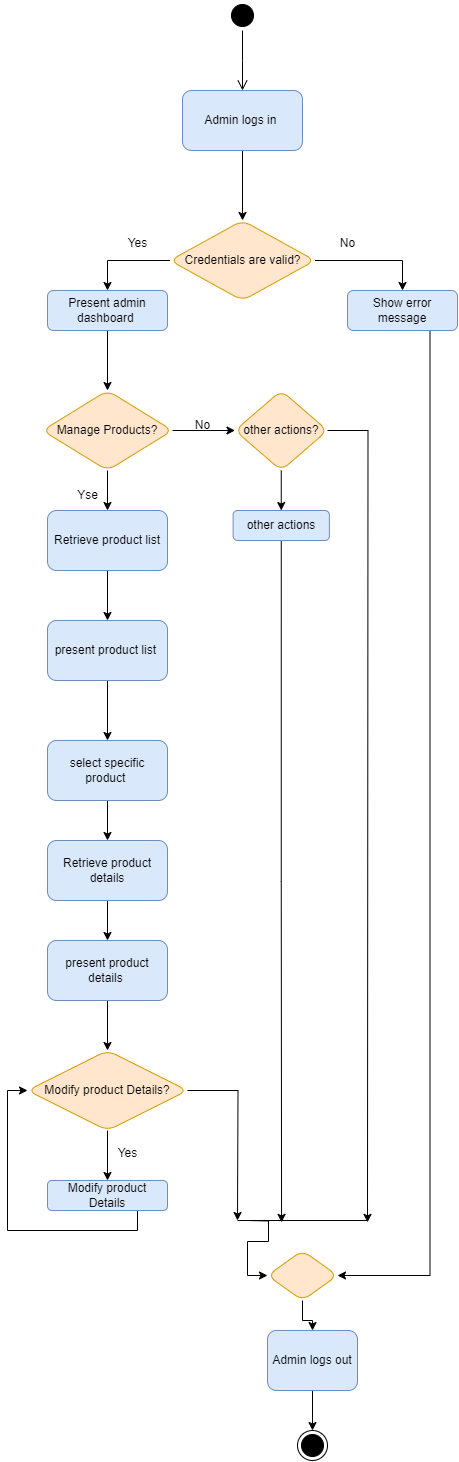

The diagram above was exported from draw.io. Its source (the exported page's mxGraphModel, read from the mxfile embedded in the PNG):
<mxGraphModel dx="2625" dy="1393" grid="1" gridSize="10" guides="1" tooltips="1" connect="1" arrows="1" fold="1" page="1" pageScale="1" pageWidth="850" pageHeight="1100" math="0" shadow="0">
  <root>
    <mxCell id="0" />
    <mxCell id="1" parent="0" />
    <mxCell id="bD0_mR3nlo-1Xnnsggx8-38" value="" style="ellipse;html=1;shape=startState;fillColor=#000000;strokeColor=#000000;" vertex="1" parent="1">
      <mxGeometry x="340" y="420" width="30" height="30" as="geometry" />
    </mxCell>
    <mxCell id="bD0_mR3nlo-1Xnnsggx8-39" value="" style="edgeStyle=orthogonalEdgeStyle;html=1;verticalAlign=bottom;endArrow=open;endSize=8;strokeColor=#000000;rounded=0;" edge="1" source="bD0_mR3nlo-1Xnnsggx8-38" parent="1">
      <mxGeometry relative="1" as="geometry">
        <mxPoint x="355" y="510" as="targetPoint" />
      </mxGeometry>
    </mxCell>
    <mxCell id="bD0_mR3nlo-1Xnnsggx8-43" value="" style="edgeStyle=orthogonalEdgeStyle;rounded=0;orthogonalLoop=1;jettySize=auto;html=1;" edge="1" parent="1" source="bD0_mR3nlo-1Xnnsggx8-41" target="bD0_mR3nlo-1Xnnsggx8-42">
      <mxGeometry relative="1" as="geometry" />
    </mxCell>
    <mxCell id="bD0_mR3nlo-1Xnnsggx8-41" value="Admin logs in&amp;nbsp;" style="rounded=1;whiteSpace=wrap;html=1;fillColor=#dae8fc;strokeColor=#6c8ebf;" vertex="1" parent="1">
      <mxGeometry x="295" y="510" width="120" height="60" as="geometry" />
    </mxCell>
    <mxCell id="bD0_mR3nlo-1Xnnsggx8-46" style="edgeStyle=orthogonalEdgeStyle;rounded=0;orthogonalLoop=1;jettySize=auto;html=1;exitX=1;exitY=0.5;exitDx=0;exitDy=0;entryX=0.5;entryY=0;entryDx=0;entryDy=0;" edge="1" parent="1" source="bD0_mR3nlo-1Xnnsggx8-42" target="bD0_mR3nlo-1Xnnsggx8-44">
      <mxGeometry relative="1" as="geometry" />
    </mxCell>
    <mxCell id="bD0_mR3nlo-1Xnnsggx8-49" style="edgeStyle=orthogonalEdgeStyle;rounded=0;orthogonalLoop=1;jettySize=auto;html=1;exitX=0;exitY=0.5;exitDx=0;exitDy=0;entryX=0.5;entryY=0;entryDx=0;entryDy=0;" edge="1" parent="1" source="bD0_mR3nlo-1Xnnsggx8-42" target="bD0_mR3nlo-1Xnnsggx8-47">
      <mxGeometry relative="1" as="geometry" />
    </mxCell>
    <mxCell id="bD0_mR3nlo-1Xnnsggx8-42" value="Credentials are valid?" style="rhombus;whiteSpace=wrap;html=1;rounded=1;fillColor=#ffe6cc;strokeColor=#d79b00;" vertex="1" parent="1">
      <mxGeometry x="282.5" y="640" width="145" height="80" as="geometry" />
    </mxCell>
    <mxCell id="bD0_mR3nlo-1Xnnsggx8-99" style="edgeStyle=orthogonalEdgeStyle;rounded=0;orthogonalLoop=1;jettySize=auto;html=1;exitX=0.75;exitY=1;exitDx=0;exitDy=0;entryX=1;entryY=0.5;entryDx=0;entryDy=0;" edge="1" parent="1" source="bD0_mR3nlo-1Xnnsggx8-44" target="bD0_mR3nlo-1Xnnsggx8-96">
      <mxGeometry relative="1" as="geometry" />
    </mxCell>
    <mxCell id="bD0_mR3nlo-1Xnnsggx8-44" value="Show error message" style="whiteSpace=wrap;html=1;rounded=1;fillColor=#dae8fc;strokeColor=#6c8ebf;" vertex="1" parent="1">
      <mxGeometry x="460" y="710" width="110" height="40" as="geometry" />
    </mxCell>
    <mxCell id="bD0_mR3nlo-1Xnnsggx8-60" value="" style="edgeStyle=orthogonalEdgeStyle;rounded=0;orthogonalLoop=1;jettySize=auto;html=1;" edge="1" parent="1" source="bD0_mR3nlo-1Xnnsggx8-47" target="bD0_mR3nlo-1Xnnsggx8-59">
      <mxGeometry relative="1" as="geometry" />
    </mxCell>
    <mxCell id="bD0_mR3nlo-1Xnnsggx8-47" value="Present admin dashboard&amp;nbsp;" style="whiteSpace=wrap;html=1;rounded=1;fillColor=#dae8fc;strokeColor=#6c8ebf;" vertex="1" parent="1">
      <mxGeometry x="160" y="710" width="120" height="40" as="geometry" />
    </mxCell>
    <mxCell id="bD0_mR3nlo-1Xnnsggx8-50" value="No" style="text;html=1;align=center;verticalAlign=middle;resizable=0;points=[];autosize=1;strokeColor=none;fillColor=none;" vertex="1" parent="1">
      <mxGeometry x="440" y="648" width="40" height="30" as="geometry" />
    </mxCell>
    <mxCell id="bD0_mR3nlo-1Xnnsggx8-51" value="Yes" style="text;html=1;align=center;verticalAlign=middle;resizable=0;points=[];autosize=1;strokeColor=none;fillColor=none;" vertex="1" parent="1">
      <mxGeometry x="230" y="648" width="40" height="30" as="geometry" />
    </mxCell>
    <mxCell id="bD0_mR3nlo-1Xnnsggx8-62" value="" style="edgeStyle=orthogonalEdgeStyle;rounded=0;orthogonalLoop=1;jettySize=auto;html=1;" edge="1" parent="1" source="bD0_mR3nlo-1Xnnsggx8-59" target="bD0_mR3nlo-1Xnnsggx8-61">
      <mxGeometry relative="1" as="geometry" />
    </mxCell>
    <mxCell id="bD0_mR3nlo-1Xnnsggx8-86" value="" style="edgeStyle=orthogonalEdgeStyle;rounded=0;orthogonalLoop=1;jettySize=auto;html=1;" edge="1" parent="1" source="bD0_mR3nlo-1Xnnsggx8-59" target="bD0_mR3nlo-1Xnnsggx8-85">
      <mxGeometry relative="1" as="geometry" />
    </mxCell>
    <mxCell id="bD0_mR3nlo-1Xnnsggx8-59" value="Manage Products?" style="rhombus;whiteSpace=wrap;html=1;rounded=1;fillColor=#ffe6cc;strokeColor=#d79b00;" vertex="1" parent="1">
      <mxGeometry x="155" y="810" width="130" height="80" as="geometry" />
    </mxCell>
    <mxCell id="bD0_mR3nlo-1Xnnsggx8-65" value="" style="edgeStyle=orthogonalEdgeStyle;rounded=0;orthogonalLoop=1;jettySize=auto;html=1;" edge="1" parent="1" source="bD0_mR3nlo-1Xnnsggx8-61" target="bD0_mR3nlo-1Xnnsggx8-64">
      <mxGeometry relative="1" as="geometry" />
    </mxCell>
    <mxCell id="bD0_mR3nlo-1Xnnsggx8-61" value="Retrieve product list" style="whiteSpace=wrap;html=1;rounded=1;fillColor=#dae8fc;strokeColor=#6c8ebf;" vertex="1" parent="1">
      <mxGeometry x="160" y="930" width="120" height="60" as="geometry" />
    </mxCell>
    <mxCell id="bD0_mR3nlo-1Xnnsggx8-63" value="Yse" style="text;html=1;align=center;verticalAlign=middle;resizable=0;points=[];autosize=1;strokeColor=none;fillColor=none;" vertex="1" parent="1">
      <mxGeometry x="180" y="900" width="40" height="30" as="geometry" />
    </mxCell>
    <mxCell id="bD0_mR3nlo-1Xnnsggx8-67" style="edgeStyle=orthogonalEdgeStyle;rounded=0;orthogonalLoop=1;jettySize=auto;html=1;exitX=0.5;exitY=1;exitDx=0;exitDy=0;entryX=0.5;entryY=0;entryDx=0;entryDy=0;" edge="1" parent="1" source="bD0_mR3nlo-1Xnnsggx8-64" target="bD0_mR3nlo-1Xnnsggx8-66">
      <mxGeometry relative="1" as="geometry" />
    </mxCell>
    <mxCell id="bD0_mR3nlo-1Xnnsggx8-64" value="present product list&amp;nbsp;" style="whiteSpace=wrap;html=1;rounded=1;fillColor=#dae8fc;strokeColor=#6c8ebf;" vertex="1" parent="1">
      <mxGeometry x="160" y="1040" width="120" height="60" as="geometry" />
    </mxCell>
    <mxCell id="bD0_mR3nlo-1Xnnsggx8-69" value="" style="edgeStyle=orthogonalEdgeStyle;rounded=0;orthogonalLoop=1;jettySize=auto;html=1;" edge="1" parent="1" source="bD0_mR3nlo-1Xnnsggx8-66" target="bD0_mR3nlo-1Xnnsggx8-68">
      <mxGeometry relative="1" as="geometry" />
    </mxCell>
    <mxCell id="bD0_mR3nlo-1Xnnsggx8-66" value="select specific product&amp;nbsp;" style="whiteSpace=wrap;html=1;rounded=1;fillColor=#dae8fc;strokeColor=#6c8ebf;" vertex="1" parent="1">
      <mxGeometry x="160" y="1160" width="120" height="60" as="geometry" />
    </mxCell>
    <mxCell id="bD0_mR3nlo-1Xnnsggx8-71" value="" style="edgeStyle=orthogonalEdgeStyle;rounded=0;orthogonalLoop=1;jettySize=auto;html=1;" edge="1" parent="1" source="bD0_mR3nlo-1Xnnsggx8-68" target="bD0_mR3nlo-1Xnnsggx8-70">
      <mxGeometry relative="1" as="geometry" />
    </mxCell>
    <mxCell id="bD0_mR3nlo-1Xnnsggx8-68" value="Retrieve product details" style="whiteSpace=wrap;html=1;rounded=1;fillColor=#dae8fc;strokeColor=#6c8ebf;" vertex="1" parent="1">
      <mxGeometry x="160" y="1260" width="120" height="60" as="geometry" />
    </mxCell>
    <mxCell id="bD0_mR3nlo-1Xnnsggx8-73" value="" style="edgeStyle=orthogonalEdgeStyle;rounded=0;orthogonalLoop=1;jettySize=auto;html=1;entryX=0.5;entryY=0;entryDx=0;entryDy=0;" edge="1" parent="1" source="bD0_mR3nlo-1Xnnsggx8-70" target="bD0_mR3nlo-1Xnnsggx8-74">
      <mxGeometry relative="1" as="geometry">
        <mxPoint x="220" y="1460" as="targetPoint" />
      </mxGeometry>
    </mxCell>
    <mxCell id="bD0_mR3nlo-1Xnnsggx8-70" value="present product details&amp;nbsp;" style="whiteSpace=wrap;html=1;rounded=1;fillColor=#dae8fc;strokeColor=#6c8ebf;" vertex="1" parent="1">
      <mxGeometry x="160" y="1360" width="120" height="60" as="geometry" />
    </mxCell>
    <mxCell id="bD0_mR3nlo-1Xnnsggx8-77" value="" style="edgeStyle=orthogonalEdgeStyle;rounded=0;orthogonalLoop=1;jettySize=auto;html=1;" edge="1" parent="1" source="bD0_mR3nlo-1Xnnsggx8-74" target="bD0_mR3nlo-1Xnnsggx8-76">
      <mxGeometry relative="1" as="geometry" />
    </mxCell>
    <mxCell id="bD0_mR3nlo-1Xnnsggx8-89" style="edgeStyle=orthogonalEdgeStyle;rounded=0;orthogonalLoop=1;jettySize=auto;html=1;exitX=1;exitY=0.5;exitDx=0;exitDy=0;" edge="1" parent="1" source="bD0_mR3nlo-1Xnnsggx8-74">
      <mxGeometry relative="1" as="geometry">
        <mxPoint x="350" y="1640" as="targetPoint" />
      </mxGeometry>
    </mxCell>
    <mxCell id="bD0_mR3nlo-1Xnnsggx8-74" value="Modify product Details?" style="rhombus;whiteSpace=wrap;html=1;rounded=1;fillColor=#ffe6cc;strokeColor=#d79b00;" vertex="1" parent="1">
      <mxGeometry x="140" y="1470" width="160" height="80" as="geometry" />
    </mxCell>
    <mxCell id="bD0_mR3nlo-1Xnnsggx8-84" style="edgeStyle=orthogonalEdgeStyle;rounded=0;orthogonalLoop=1;jettySize=auto;html=1;exitX=0.75;exitY=1;exitDx=0;exitDy=0;entryX=0;entryY=0.5;entryDx=0;entryDy=0;" edge="1" parent="1" source="bD0_mR3nlo-1Xnnsggx8-76" target="bD0_mR3nlo-1Xnnsggx8-74">
      <mxGeometry relative="1" as="geometry" />
    </mxCell>
    <mxCell id="bD0_mR3nlo-1Xnnsggx8-76" value="Modify product Details" style="whiteSpace=wrap;html=1;rounded=1;fillColor=#dae8fc;strokeColor=#6c8ebf;" vertex="1" parent="1">
      <mxGeometry x="160" y="1600" width="120" height="30" as="geometry" />
    </mxCell>
    <mxCell id="bD0_mR3nlo-1Xnnsggx8-78" value="Yes" style="text;html=1;align=center;verticalAlign=middle;resizable=0;points=[];autosize=1;strokeColor=none;fillColor=none;" vertex="1" parent="1">
      <mxGeometry x="220" y="1558" width="40" height="30" as="geometry" />
    </mxCell>
    <mxCell id="bD0_mR3nlo-1Xnnsggx8-88" value="" style="edgeStyle=orthogonalEdgeStyle;rounded=0;orthogonalLoop=1;jettySize=auto;html=1;" edge="1" parent="1" source="bD0_mR3nlo-1Xnnsggx8-85" target="bD0_mR3nlo-1Xnnsggx8-87">
      <mxGeometry relative="1" as="geometry" />
    </mxCell>
    <mxCell id="bD0_mR3nlo-1Xnnsggx8-91" style="edgeStyle=orthogonalEdgeStyle;rounded=0;orthogonalLoop=1;jettySize=auto;html=1;exitX=1;exitY=0.5;exitDx=0;exitDy=0;" edge="1" parent="1" source="bD0_mR3nlo-1Xnnsggx8-85">
      <mxGeometry relative="1" as="geometry">
        <mxPoint x="480" y="1641.88232421875" as="targetPoint" />
      </mxGeometry>
    </mxCell>
    <mxCell id="bD0_mR3nlo-1Xnnsggx8-85" value="other actions?" style="rhombus;whiteSpace=wrap;html=1;rounded=1;fillColor=#ffe6cc;strokeColor=#d79b00;" vertex="1" parent="1">
      <mxGeometry x="347.5" y="810" width="92.5" height="80" as="geometry" />
    </mxCell>
    <mxCell id="bD0_mR3nlo-1Xnnsggx8-90" style="edgeStyle=orthogonalEdgeStyle;rounded=0;orthogonalLoop=1;jettySize=auto;html=1;exitX=0.5;exitY=1;exitDx=0;exitDy=0;" edge="1" parent="1" source="bD0_mR3nlo-1Xnnsggx8-87">
      <mxGeometry relative="1" as="geometry">
        <mxPoint x="394.0588235294118" y="1641.8824678308824" as="targetPoint" />
      </mxGeometry>
    </mxCell>
    <mxCell id="bD0_mR3nlo-1Xnnsggx8-87" value="other actions" style="whiteSpace=wrap;html=1;rounded=1;fillColor=#dae8fc;strokeColor=#6c8ebf;" vertex="1" parent="1">
      <mxGeometry x="345.63" y="930" width="96.25" height="30" as="geometry" />
    </mxCell>
    <mxCell id="bD0_mR3nlo-1Xnnsggx8-93" value="" style="endArrow=none;html=1;endSize=12;startArrow=none;startSize=14;startFill=0;edgeStyle=orthogonalEdgeStyle;align=left;verticalAlign=bottom;rounded=0;endFill=0;" edge="1" parent="1">
      <mxGeometry x="-1" y="3" relative="1" as="geometry">
        <mxPoint x="350" y="1640" as="sourcePoint" />
        <mxPoint x="480" y="1640" as="targetPoint" />
      </mxGeometry>
    </mxCell>
    <mxCell id="bD0_mR3nlo-1Xnnsggx8-97" style="edgeStyle=orthogonalEdgeStyle;rounded=0;orthogonalLoop=1;jettySize=auto;html=1;entryX=0;entryY=0.5;entryDx=0;entryDy=0;" edge="1" parent="1" target="bD0_mR3nlo-1Xnnsggx8-96">
      <mxGeometry relative="1" as="geometry">
        <mxPoint x="370.2962962962962" y="1640" as="targetPoint" />
        <mxPoint x="360" y="1640" as="sourcePoint" />
      </mxGeometry>
    </mxCell>
    <mxCell id="bD0_mR3nlo-1Xnnsggx8-101" value="" style="edgeStyle=orthogonalEdgeStyle;rounded=0;orthogonalLoop=1;jettySize=auto;html=1;" edge="1" parent="1" source="bD0_mR3nlo-1Xnnsggx8-96" target="bD0_mR3nlo-1Xnnsggx8-100">
      <mxGeometry relative="1" as="geometry" />
    </mxCell>
    <mxCell id="bD0_mR3nlo-1Xnnsggx8-96" value="" style="rhombus;whiteSpace=wrap;html=1;rounded=1;fillColor=#ffe6cc;strokeColor=#d79b00;" vertex="1" parent="1">
      <mxGeometry x="380" y="1670" width="70" height="50" as="geometry" />
    </mxCell>
    <mxCell id="bD0_mR3nlo-1Xnnsggx8-103" style="edgeStyle=orthogonalEdgeStyle;rounded=0;orthogonalLoop=1;jettySize=auto;html=1;exitX=0.5;exitY=1;exitDx=0;exitDy=0;entryX=0.5;entryY=0;entryDx=0;entryDy=0;" edge="1" parent="1" source="bD0_mR3nlo-1Xnnsggx8-100" target="bD0_mR3nlo-1Xnnsggx8-102">
      <mxGeometry relative="1" as="geometry" />
    </mxCell>
    <mxCell id="bD0_mR3nlo-1Xnnsggx8-100" value="Admin logs out" style="whiteSpace=wrap;html=1;rounded=1;fillColor=#dae8fc;strokeColor=#6c8ebf;" vertex="1" parent="1">
      <mxGeometry x="380" y="1750" width="90" height="60" as="geometry" />
    </mxCell>
    <mxCell id="bD0_mR3nlo-1Xnnsggx8-102" value="" style="ellipse;html=1;shape=endState;fillColor=#000000;strokeColor=#000000;" vertex="1" parent="1">
      <mxGeometry x="410" y="1850" width="30" height="30" as="geometry" />
    </mxCell>
    <mxCell id="bD0_mR3nlo-1Xnnsggx8-104" value="No" style="text;html=1;align=center;verticalAlign=middle;resizable=0;points=[];autosize=1;strokeColor=none;fillColor=none;" vertex="1" parent="1">
      <mxGeometry x="295" y="830" width="40" height="30" as="geometry" />
    </mxCell>
  </root>
</mxGraphModel>